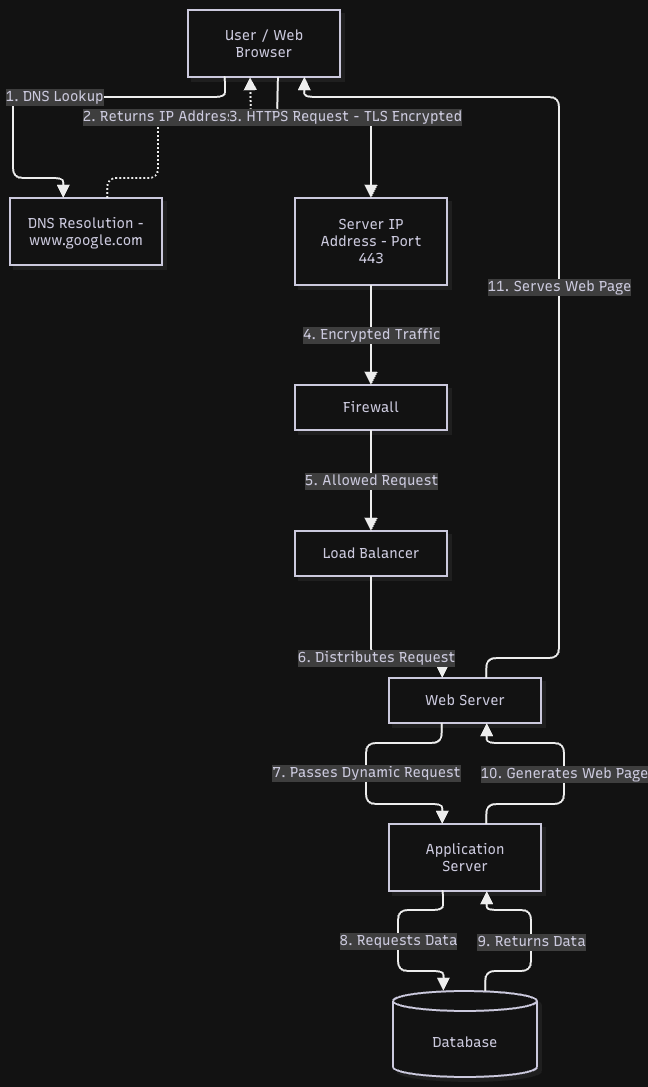

The diagram above was exported from draw.io. Its source (the exported page's mxGraphModel, read from the mxfile embedded in the PNG):
<mxGraphModel dx="735" dy="579" grid="1" gridSize="10" guides="1" tooltips="1" connect="1" arrows="1" fold="1" page="1" pageScale="1" pageWidth="850" pageHeight="1100" math="0" shadow="0">
  <root>
    <mxCell id="0" />
    <mxCell id="1" parent="0" />
    <UserObject label="" mermaidData="{&#10;  &quot;data&quot;: &quot;\nflowchart TD\n    U[\&quot;User / Web Browser\&quot;]\n    DNS[\&quot;DNS Resolution - www.google.com\&quot;]\n    IP[\&quot;Server IP Address - Port 443\&quot;]\n    FW[\&quot;Firewall\&quot;]\n    LB[\&quot;Load Balancer\&quot;]\n    WEB[\&quot;Web Server\&quot;]\n    APP[\&quot;Application Server\&quot;]\n    DB[(\&quot;Database\&quot;)]\n\n    U --&gt;|\&quot;1. DNS Lookup\&quot;| DNS\n    DNS -.-&gt;|\&quot;2. Returns IP Address\&quot;| U\n    U --&gt;|\&quot;3. HTTPS Request - TLS Encrypted\&quot;| IP\n    IP --&gt;|\&quot;4. Encrypted Traffic\&quot;| FW\n    FW --&gt;|\&quot;5. Allowed Request\&quot;| LB\n    LB --&gt;|\&quot;6. Distributes Request\&quot;| WEB\n    WEB --&gt;|\&quot;7. Passes Dynamic Request\&quot;| APP\n    APP --&gt;|\&quot;8. Requests Data\&quot;| DB\n    DB --&gt;|\&quot;9. Returns Data\&quot;| APP\n    APP --&gt;|\&quot;10. Generates Web Page\&quot;| WEB\n    WEB --&gt;|\&quot;11. Serves Web Page\&quot;| U\n&quot;,&#10;  &quot;config&quot;: null,&#10;  &quot;version&quot;: &quot;12&quot;&#10;}" id="sR6_hg63uFXRxmPGYOVy-1">
      <mxCell connectable="0" parent="1" style="group;transparentBounds=1;editIcon=1;lockedGroup=0;groupPadding=10;" vertex="1">
        <mxGeometry as="geometry" />
      </mxCell>
    </UserObject>
    <UserObject label="User / Web Browser" mermaidId="n:U" mermaidBaseStyle="html=1;whiteSpace=wrap;strokeWidth=2;fillColor=#ffffff;strokeColor=#28253D;fontColor=#28253D;fontFamily=Recursive;fontSize=14;shadow=1;shadowColor=#000000;shadowOffsetX=4;shadowOffsetY=4;shadowBlur=0;shadowOpacity=6;" mermaidBaseValue="User / Web Browser" id="sR6_hg63uFXRxmPGYOVy-2">
      <mxCell parent="sR6_hg63uFXRxmPGYOVy-1" style="html=1;whiteSpace=wrap;strokeWidth=2;fillColor=#ffffff;strokeColor=#28253D;fontColor=#28253D;fontFamily=Recursive;fontSize=14;shadow=1;shadowColor=#000000;shadowOffsetX=4;shadowOffsetY=4;shadowBlur=0;shadowOpacity=6;labelWidth=120;fontSource=https%3A%2F%2Ffonts.googleapis.com%2Fcss%3Ffamily%3DRecursive;" vertex="1">
        <mxGeometry height="67" width="152" x="208" y="30" as="geometry" />
      </mxCell>
    </UserObject>
    <UserObject label="DNS Resolution - www.google.com" mermaidId="n:DNS" mermaidBaseStyle="html=1;whiteSpace=wrap;strokeWidth=2;fillColor=#ffffff;strokeColor=#28253D;fontColor=#28253D;fontFamily=Recursive;fontSize=14;shadow=1;shadowColor=#000000;shadowOffsetX=4;shadowOffsetY=4;shadowBlur=0;shadowOpacity=6;" mermaidBaseValue="DNS Resolution - www.google.com" id="sR6_hg63uFXRxmPGYOVy-3">
      <mxCell parent="sR6_hg63uFXRxmPGYOVy-1" style="html=1;whiteSpace=wrap;strokeWidth=2;fillColor=#ffffff;strokeColor=#28253D;fontColor=#28253D;fontFamily=Recursive;fontSize=14;shadow=1;shadowColor=#000000;shadowOffsetX=4;shadowOffsetY=4;shadowBlur=0;shadowOpacity=6;labelWidth=120;fontSource=https%3A%2F%2Ffonts.googleapis.com%2Fcss%3Ffamily%3DRecursive;" vertex="1">
        <mxGeometry height="67" width="152" x="30" y="218" as="geometry" />
      </mxCell>
    </UserObject>
    <UserObject label="Server IP Address - Port 443" mermaidId="n:IP" mermaidBaseStyle="html=1;whiteSpace=wrap;strokeWidth=2;fillColor=#ffffff;strokeColor=#28253D;fontColor=#28253D;fontFamily=Recursive;fontSize=14;shadow=1;shadowColor=#000000;shadowOffsetX=4;shadowOffsetY=4;shadowBlur=0;shadowOpacity=6;" mermaidBaseValue="Server IP Address - Port 443" id="sR6_hg63uFXRxmPGYOVy-4">
      <mxCell parent="sR6_hg63uFXRxmPGYOVy-1" style="html=1;whiteSpace=wrap;strokeWidth=2;fillColor=#ffffff;strokeColor=#28253D;fontColor=#28253D;fontFamily=Recursive;fontSize=14;shadow=1;shadowColor=#000000;shadowOffsetX=4;shadowOffsetY=4;shadowBlur=0;shadowOpacity=6;labelWidth=120;fontSource=https%3A%2F%2Ffonts.googleapis.com%2Fcss%3Ffamily%3DRecursive;" vertex="1">
        <mxGeometry height="87" width="152" x="315" y="218" as="geometry" />
      </mxCell>
    </UserObject>
    <UserObject label="Firewall" mermaidId="n:FW" mermaidBaseStyle="html=1;whiteSpace=wrap;strokeWidth=2;fillColor=#ffffff;strokeColor=#28253D;fontColor=#28253D;fontFamily=Recursive;fontSize=14;shadow=1;shadowColor=#000000;shadowOffsetX=4;shadowOffsetY=4;shadowBlur=0;shadowOpacity=6;" mermaidBaseValue="Firewall" id="sR6_hg63uFXRxmPGYOVy-5">
      <mxCell parent="sR6_hg63uFXRxmPGYOVy-1" style="html=1;whiteSpace=wrap;strokeWidth=2;fillColor=#ffffff;strokeColor=#28253D;fontColor=#28253D;fontFamily=Recursive;fontSize=14;shadow=1;shadowColor=#000000;shadowOffsetX=4;shadowOffsetY=4;shadowBlur=0;shadowOpacity=6;fontSource=https%3A%2F%2Ffonts.googleapis.com%2Fcss%3Ffamily%3DRecursive;" vertex="1">
        <mxGeometry height="45" width="152" x="315" y="405" as="geometry" />
      </mxCell>
    </UserObject>
    <UserObject label="Load Balancer" mermaidId="n:LB" mermaidBaseStyle="html=1;whiteSpace=wrap;strokeWidth=2;fillColor=#ffffff;strokeColor=#28253D;fontColor=#28253D;fontFamily=Recursive;fontSize=14;shadow=1;shadowColor=#000000;shadowOffsetX=4;shadowOffsetY=4;shadowBlur=0;shadowOpacity=6;" mermaidBaseValue="Load Balancer" id="sR6_hg63uFXRxmPGYOVy-6">
      <mxCell parent="sR6_hg63uFXRxmPGYOVy-1" style="html=1;whiteSpace=wrap;strokeWidth=2;fillColor=#ffffff;strokeColor=#28253D;fontColor=#28253D;fontFamily=Recursive;fontSize=14;shadow=1;shadowColor=#000000;shadowOffsetX=4;shadowOffsetY=4;shadowBlur=0;shadowOpacity=6;fontSource=https%3A%2F%2Ffonts.googleapis.com%2Fcss%3Ffamily%3DRecursive;" vertex="1">
        <mxGeometry height="45" width="152" x="315" y="551" as="geometry" />
      </mxCell>
    </UserObject>
    <UserObject label="Web Server" mermaidId="n:WEB" mermaidBaseStyle="html=1;whiteSpace=wrap;strokeWidth=2;fillColor=#ffffff;strokeColor=#28253D;fontColor=#28253D;fontFamily=Recursive;fontSize=14;shadow=1;shadowColor=#000000;shadowOffsetX=4;shadowOffsetY=4;shadowBlur=0;shadowOpacity=6;" mermaidBaseValue="Web Server" id="sR6_hg63uFXRxmPGYOVy-7">
      <mxCell parent="sR6_hg63uFXRxmPGYOVy-1" style="html=1;whiteSpace=wrap;strokeWidth=2;fillColor=#ffffff;strokeColor=#28253D;fontColor=#28253D;fontFamily=Recursive;fontSize=14;shadow=1;shadowColor=#000000;shadowOffsetX=4;shadowOffsetY=4;shadowBlur=0;shadowOpacity=6;fontSource=https%3A%2F%2Ffonts.googleapis.com%2Fcss%3Ffamily%3DRecursive;" vertex="1">
        <mxGeometry height="45" width="152" x="409" y="698" as="geometry" />
      </mxCell>
    </UserObject>
    <UserObject label="Application Server" mermaidId="n:APP" mermaidBaseStyle="html=1;whiteSpace=wrap;strokeWidth=2;fillColor=#ffffff;strokeColor=#28253D;fontColor=#28253D;fontFamily=Recursive;fontSize=14;shadow=1;shadowColor=#000000;shadowOffsetX=4;shadowOffsetY=4;shadowBlur=0;shadowOpacity=6;" mermaidBaseValue="Application Server" id="sR6_hg63uFXRxmPGYOVy-8">
      <mxCell parent="sR6_hg63uFXRxmPGYOVy-1" style="html=1;whiteSpace=wrap;strokeWidth=2;fillColor=#ffffff;strokeColor=#28253D;fontColor=#28253D;fontFamily=Recursive;fontSize=14;shadow=1;shadowColor=#000000;shadowOffsetX=4;shadowOffsetY=4;shadowBlur=0;shadowOpacity=6;labelWidth=120;fontSource=https%3A%2F%2Ffonts.googleapis.com%2Fcss%3Ffamily%3DRecursive;" vertex="1">
        <mxGeometry height="67" width="152" x="409" y="844" as="geometry" />
      </mxCell>
    </UserObject>
    <UserObject label="Database" mermaidId="n:DB" mermaidBaseStyle="html=1;shape=cylinder3;boundedLbl=1;backgroundOutline=1;size=10;strokeWidth=2;whiteSpace=wrap;fillColor=#ffffff;strokeColor=#28253D;fontColor=#28253D;fontFamily=Recursive;fontSize=14;shadow=1;shadowColor=#000000;shadowOffsetX=4;shadowOffsetY=4;shadowBlur=0;shadowOpacity=6;" mermaidBaseValue="Database" id="sR6_hg63uFXRxmPGYOVy-9">
      <mxCell parent="sR6_hg63uFXRxmPGYOVy-1" style="html=1;shape=cylinder3;boundedLbl=1;backgroundOutline=1;size=10;strokeWidth=2;whiteSpace=wrap;fillColor=#ffffff;strokeColor=#28253D;fontColor=#28253D;fontFamily=Recursive;fontSize=14;shadow=1;shadowColor=#000000;shadowOffsetX=4;shadowOffsetY=4;shadowBlur=0;shadowOpacity=6;fontSource=https%3A%2F%2Ffonts.googleapis.com%2Fcss%3Ffamily%3DRecursive;" vertex="1">
        <mxGeometry height="86" width="144" x="413" y="1011" as="geometry" />
      </mxCell>
    </UserObject>
    <UserObject label="1. DNS Lookup" mermaidId="e:U-&gt;DNS#0" mermaidBaseStyle="edgeStyle=orthogonalEdgeStyle;rounded=1;curved=0;startArrow=none;endArrow=block;endSize=8;jumpStyle=arc;jumpSize=12;strokeColor=#000000;html=1;fontSize=16;labelBackgroundColor=#cccccc;fontFamily=Recursive;fontColor=#28253D;exitX=0.24;exitY=0.99;entryX=0.35;entryY=0;strokeWidth=2;targetPerimeterSpacing=4;" mermaidBaseValue="1. DNS Lookup" id="sR6_hg63uFXRxmPGYOVy-10">
      <mxCell edge="1" parent="sR6_hg63uFXRxmPGYOVy-1" source="sR6_hg63uFXRxmPGYOVy-2" style="edgeStyle=orthogonalEdgeStyle;rounded=1;curved=0;startArrow=none;endArrow=block;endSize=8;jumpStyle=arc;jumpSize=12;strokeColor=#000000;html=1;fontSize=14;labelBackgroundColor=#cccccc;fontFamily=Recursive;fontColor=#28253D;exitX=0.24;exitY=0.99;entryX=0.35;entryY=0;strokeWidth=2;targetPerimeterSpacing=4;fontSource=https%3A%2F%2Ffonts.googleapis.com%2Fcss%3Ffamily%3DRecursive;" target="sR6_hg63uFXRxmPGYOVy-3">
        <mxGeometry relative="1" as="geometry">
          <Array as="points">
            <mxPoint x="245" y="117" />
            <mxPoint x="33" y="117" />
            <mxPoint x="33" y="198" />
            <mxPoint x="84" y="198" />
          </Array>
        </mxGeometry>
      </mxCell>
    </UserObject>
    <UserObject label="2. Returns IP Address" mermaidId="e:DNS-&gt;U#0" mermaidBaseStyle="edgeStyle=orthogonalEdgeStyle;rounded=1;curved=0;dashed=1;dashPattern=2 2;fixDash=1;startArrow=none;endArrow=block;endSize=8;jumpStyle=arc;jumpSize=12;strokeColor=#000000;html=1;fontSize=16;labelBackgroundColor=#cccccc;fontFamily=Recursive;fontColor=#28253D;exitX=0.64;exitY=0;entryX=0.41;entryY=0.99;strokeWidth=2;targetPerimeterSpacing=4;" mermaidBaseValue="2. Returns IP Address" id="sR6_hg63uFXRxmPGYOVy-11">
      <mxCell edge="1" parent="sR6_hg63uFXRxmPGYOVy-1" source="sR6_hg63uFXRxmPGYOVy-3" style="edgeStyle=orthogonalEdgeStyle;rounded=1;curved=0;dashed=1;dashPattern=2 2;fixDash=1;startArrow=none;endArrow=block;endSize=8;jumpStyle=arc;jumpSize=12;strokeColor=#000000;html=1;fontSize=14;labelBackgroundColor=#cccccc;fontFamily=Recursive;fontColor=#28253D;exitX=0.64;exitY=0;entryX=0.41;entryY=0.99;strokeWidth=2;targetPerimeterSpacing=4;fontSource=https%3A%2F%2Ffonts.googleapis.com%2Fcss%3Ffamily%3DRecursive;" target="sR6_hg63uFXRxmPGYOVy-2">
        <mxGeometry relative="1" as="geometry">
          <Array as="points">
            <mxPoint x="128" y="198" />
            <mxPoint x="178" y="198" />
            <mxPoint x="178" y="137" />
            <mxPoint x="271" y="137" />
          </Array>
        </mxGeometry>
      </mxCell>
    </UserObject>
    <UserObject label="3. HTTPS Request - TLS Encrypted" mermaidId="e:U-&gt;IP#0" mermaidBaseStyle="edgeStyle=orthogonalEdgeStyle;rounded=1;curved=0;startArrow=none;endArrow=block;endSize=8;jumpStyle=arc;jumpSize=12;strokeColor=#000000;html=1;fontSize=16;labelBackgroundColor=#cccccc;fontFamily=Recursive;fontColor=#28253D;exitX=0.59;exitY=0.99;entryX=0.5;entryY=0;strokeWidth=2;targetPerimeterSpacing=4;" mermaidBaseValue="3. HTTPS Request - TLS Encrypted" id="sR6_hg63uFXRxmPGYOVy-12">
      <mxCell edge="1" parent="sR6_hg63uFXRxmPGYOVy-1" source="sR6_hg63uFXRxmPGYOVy-2" style="edgeStyle=orthogonalEdgeStyle;rounded=1;curved=0;startArrow=none;endArrow=block;endSize=8;jumpStyle=arc;jumpSize=12;strokeColor=#000000;html=1;fontSize=14;labelBackgroundColor=#cccccc;fontFamily=Recursive;fontColor=#28253D;exitX=0.59;exitY=0.99;entryX=0.5;entryY=0;strokeWidth=2;targetPerimeterSpacing=4;fontSource=https%3A%2F%2Ffonts.googleapis.com%2Fcss%3Ffamily%3DRecursive;" target="sR6_hg63uFXRxmPGYOVy-4">
        <mxGeometry relative="1" as="geometry">
          <Array as="points">
            <mxPoint x="297" y="137" />
            <mxPoint x="391" y="137" />
          </Array>
        </mxGeometry>
      </mxCell>
    </UserObject>
    <UserObject label="4. Encrypted Traffic" mermaidId="e:IP-&gt;FW#0" mermaidBaseStyle="edgeStyle=orthogonalEdgeStyle;rounded=1;curved=0;startArrow=none;endArrow=block;endSize=8;jumpStyle=arc;jumpSize=12;strokeColor=#000000;html=1;fontSize=16;labelBackgroundColor=#cccccc;fontFamily=Recursive;fontColor=#28253D;exitX=0.5;exitY=0.99;entryX=0.5;entryY=0;strokeWidth=2;targetPerimeterSpacing=4;" mermaidBaseValue="4. Encrypted Traffic" id="sR6_hg63uFXRxmPGYOVy-13">
      <mxCell edge="1" parent="sR6_hg63uFXRxmPGYOVy-1" source="sR6_hg63uFXRxmPGYOVy-4" style="edgeStyle=orthogonalEdgeStyle;rounded=1;curved=0;startArrow=none;endArrow=block;endSize=8;jumpStyle=arc;jumpSize=12;strokeColor=#000000;html=1;fontSize=14;labelBackgroundColor=#cccccc;fontFamily=Recursive;fontColor=#28253D;exitX=0.5;exitY=0.99;entryX=0.5;entryY=0;strokeWidth=2;targetPerimeterSpacing=4;fontSource=https%3A%2F%2Ffonts.googleapis.com%2Fcss%3Ffamily%3DRecursive;" target="sR6_hg63uFXRxmPGYOVy-5">
        <mxGeometry relative="1" as="geometry">
          <Array as="points" />
        </mxGeometry>
      </mxCell>
    </UserObject>
    <UserObject label="5. Allowed Request" mermaidId="e:FW-&gt;LB#0" mermaidBaseStyle="edgeStyle=orthogonalEdgeStyle;rounded=1;curved=0;startArrow=none;endArrow=block;endSize=8;jumpStyle=arc;jumpSize=12;strokeColor=#000000;html=1;fontSize=16;labelBackgroundColor=#cccccc;fontFamily=Recursive;fontColor=#28253D;exitX=0.5;exitY=1;entryX=0.5;entryY=0.01;strokeWidth=2;targetPerimeterSpacing=4;" mermaidBaseValue="5. Allowed Request" id="sR6_hg63uFXRxmPGYOVy-14">
      <mxCell edge="1" parent="sR6_hg63uFXRxmPGYOVy-1" source="sR6_hg63uFXRxmPGYOVy-5" style="edgeStyle=orthogonalEdgeStyle;rounded=1;curved=0;startArrow=none;endArrow=block;endSize=8;jumpStyle=arc;jumpSize=12;strokeColor=#000000;html=1;fontSize=14;labelBackgroundColor=#cccccc;fontFamily=Recursive;fontColor=#28253D;exitX=0.5;exitY=1;entryX=0.5;entryY=0.01;strokeWidth=2;targetPerimeterSpacing=4;fontSource=https%3A%2F%2Ffonts.googleapis.com%2Fcss%3Ffamily%3DRecursive;" target="sR6_hg63uFXRxmPGYOVy-6">
        <mxGeometry relative="1" as="geometry">
          <Array as="points" />
        </mxGeometry>
      </mxCell>
    </UserObject>
    <UserObject label="6. Distributes Request" mermaidId="e:LB-&gt;WEB#0" mermaidBaseStyle="edgeStyle=orthogonalEdgeStyle;rounded=1;curved=0;startArrow=none;endArrow=block;endSize=8;jumpStyle=arc;jumpSize=12;strokeColor=#000000;html=1;fontSize=16;labelBackgroundColor=#cccccc;fontFamily=Recursive;fontColor=#28253D;exitX=0.5;exitY=1;entryX=0.35;entryY=0;strokeWidth=2;targetPerimeterSpacing=4;" mermaidBaseValue="6. Distributes Request" id="sR6_hg63uFXRxmPGYOVy-15">
      <mxCell edge="1" parent="sR6_hg63uFXRxmPGYOVy-1" source="sR6_hg63uFXRxmPGYOVy-6" style="edgeStyle=orthogonalEdgeStyle;rounded=1;curved=0;startArrow=none;endArrow=block;endSize=8;jumpStyle=arc;jumpSize=12;strokeColor=#000000;html=1;fontSize=14;labelBackgroundColor=#cccccc;fontFamily=Recursive;fontColor=#28253D;exitX=0.5;exitY=1;entryX=0.35;entryY=0;strokeWidth=2;targetPerimeterSpacing=4;fontSource=https%3A%2F%2Ffonts.googleapis.com%2Fcss%3Ffamily%3DRecursive;" target="sR6_hg63uFXRxmPGYOVy-7">
        <mxGeometry relative="1" as="geometry">
          <Array as="points">
            <mxPoint x="391" y="678" />
            <mxPoint x="463" y="678" />
          </Array>
        </mxGeometry>
      </mxCell>
    </UserObject>
    <UserObject label="7. Passes Dynamic Request" mermaidId="e:WEB-&gt;APP#0" mermaidBaseStyle="edgeStyle=orthogonalEdgeStyle;rounded=1;curved=0;startArrow=none;endArrow=block;endSize=8;jumpStyle=arc;jumpSize=12;strokeColor=#000000;html=1;fontSize=16;labelBackgroundColor=#cccccc;fontFamily=Recursive;fontColor=#28253D;exitX=0.35;exitY=0.99;entryX=0.35;entryY=0;strokeWidth=2;targetPerimeterSpacing=4;" mermaidBaseValue="7. Passes Dynamic Request" id="sR6_hg63uFXRxmPGYOVy-16">
      <mxCell edge="1" parent="sR6_hg63uFXRxmPGYOVy-1" source="sR6_hg63uFXRxmPGYOVy-7" style="edgeStyle=orthogonalEdgeStyle;rounded=1;curved=0;startArrow=none;endArrow=block;endSize=8;jumpStyle=arc;jumpSize=12;strokeColor=#000000;html=1;fontSize=14;labelBackgroundColor=#cccccc;fontFamily=Recursive;fontColor=#28253D;exitX=0.35;exitY=0.99;entryX=0.35;entryY=0;strokeWidth=2;targetPerimeterSpacing=4;fontSource=https%3A%2F%2Ffonts.googleapis.com%2Fcss%3Ffamily%3DRecursive;" target="sR6_hg63uFXRxmPGYOVy-8">
        <mxGeometry relative="1" as="geometry">
          <Array as="points">
            <mxPoint x="386" y="763" />
            <mxPoint x="386" y="824" />
          </Array>
        </mxGeometry>
      </mxCell>
    </UserObject>
    <UserObject label="8. Requests Data" mermaidId="e:APP-&gt;DB#0" mermaidBaseStyle="edgeStyle=orthogonalEdgeStyle;rounded=1;curved=0;startArrow=none;endArrow=block;endSize=8;jumpStyle=arc;jumpSize=12;strokeColor=#000000;html=1;fontSize=16;labelBackgroundColor=#cccccc;fontFamily=Recursive;fontColor=#28253D;exitX=0.35;exitY=0.99;entryX=0.35;entryY=0;strokeWidth=2;targetPerimeterSpacing=4;" mermaidBaseValue="8. Requests Data" id="sR6_hg63uFXRxmPGYOVy-17">
      <mxCell edge="1" parent="sR6_hg63uFXRxmPGYOVy-1" source="sR6_hg63uFXRxmPGYOVy-8" style="edgeStyle=orthogonalEdgeStyle;rounded=1;curved=0;startArrow=none;endArrow=block;endSize=8;jumpStyle=arc;jumpSize=12;strokeColor=#000000;html=1;fontSize=14;labelBackgroundColor=#cccccc;fontFamily=Recursive;fontColor=#28253D;exitX=0.35;exitY=0.99;entryX=0.35;entryY=0;strokeWidth=2;targetPerimeterSpacing=4;fontSource=https%3A%2F%2Ffonts.googleapis.com%2Fcss%3Ffamily%3DRecursive;" target="sR6_hg63uFXRxmPGYOVy-9">
        <mxGeometry relative="1" as="geometry">
          <Array as="points">
            <mxPoint x="463" y="930" />
            <mxPoint x="418" y="930" />
            <mxPoint x="418" y="991" />
            <mxPoint x="464" y="991" />
          </Array>
        </mxGeometry>
      </mxCell>
    </UserObject>
    <UserObject label="9. Returns Data" mermaidId="e:DB-&gt;APP#0" mermaidBaseStyle="edgeStyle=orthogonalEdgeStyle;rounded=1;curved=0;startArrow=none;endArrow=block;endSize=8;jumpStyle=arc;jumpSize=12;strokeColor=#000000;html=1;fontSize=16;labelBackgroundColor=#cccccc;fontFamily=Recursive;fontColor=#28253D;exitX=0.64;exitY=0;entryX=0.64;entryY=0.99;strokeWidth=2;targetPerimeterSpacing=4;" mermaidBaseValue="9. Returns Data" id="sR6_hg63uFXRxmPGYOVy-18">
      <mxCell edge="1" parent="sR6_hg63uFXRxmPGYOVy-1" source="sR6_hg63uFXRxmPGYOVy-9" style="edgeStyle=orthogonalEdgeStyle;rounded=1;curved=0;startArrow=none;endArrow=block;endSize=8;jumpStyle=arc;jumpSize=12;strokeColor=#000000;html=1;fontSize=14;labelBackgroundColor=#cccccc;fontFamily=Recursive;fontColor=#28253D;exitX=0.64;exitY=0;entryX=0.64;entryY=0.99;strokeWidth=2;targetPerimeterSpacing=4;fontSource=https%3A%2F%2Ffonts.googleapis.com%2Fcss%3Ffamily%3DRecursive;" target="sR6_hg63uFXRxmPGYOVy-8">
        <mxGeometry relative="1" as="geometry">
          <Array as="points">
            <mxPoint x="505" y="991" />
            <mxPoint x="551" y="991" />
            <mxPoint x="551" y="930" />
            <mxPoint x="507" y="930" />
          </Array>
        </mxGeometry>
      </mxCell>
    </UserObject>
    <UserObject label="10. Generates Web Page" mermaidId="e:APP-&gt;WEB#0" mermaidBaseStyle="edgeStyle=orthogonalEdgeStyle;rounded=1;curved=0;startArrow=none;endArrow=block;endSize=8;jumpStyle=arc;jumpSize=12;strokeColor=#000000;html=1;fontSize=16;labelBackgroundColor=#cccccc;fontFamily=Recursive;fontColor=#28253D;exitX=0.64;exitY=0;entryX=0.64;entryY=0.99;strokeWidth=2;targetPerimeterSpacing=4;" mermaidBaseValue="10. Generates Web Page" id="sR6_hg63uFXRxmPGYOVy-19">
      <mxCell edge="1" parent="sR6_hg63uFXRxmPGYOVy-1" source="sR6_hg63uFXRxmPGYOVy-8" style="edgeStyle=orthogonalEdgeStyle;rounded=1;curved=0;startArrow=none;endArrow=block;endSize=8;jumpStyle=arc;jumpSize=12;strokeColor=#000000;html=1;fontSize=14;labelBackgroundColor=#cccccc;fontFamily=Recursive;fontColor=#28253D;exitX=0.64;exitY=0;entryX=0.64;entryY=0.99;strokeWidth=2;targetPerimeterSpacing=4;fontSource=https%3A%2F%2Ffonts.googleapis.com%2Fcss%3Ffamily%3DRecursive;" target="sR6_hg63uFXRxmPGYOVy-7">
        <mxGeometry relative="1" as="geometry">
          <Array as="points">
            <mxPoint x="584" y="824" />
            <mxPoint x="584" y="763" />
          </Array>
        </mxGeometry>
      </mxCell>
    </UserObject>
    <UserObject label="11. Serves Web Page" mermaidId="e:WEB-&gt;U#0" mermaidBaseStyle="edgeStyle=orthogonalEdgeStyle;rounded=1;curved=0;startArrow=none;endArrow=block;endSize=8;jumpStyle=arc;jumpSize=12;strokeColor=#000000;html=1;fontSize=16;labelBackgroundColor=#cccccc;fontFamily=Recursive;fontColor=#28253D;exitX=0.64;exitY=0;entryX=0.76;entryY=0.99;strokeWidth=2;targetPerimeterSpacing=4;" mermaidBaseValue="11. Serves Web Page" id="sR6_hg63uFXRxmPGYOVy-20">
      <mxCell edge="1" parent="sR6_hg63uFXRxmPGYOVy-1" source="sR6_hg63uFXRxmPGYOVy-7" style="edgeStyle=orthogonalEdgeStyle;rounded=1;curved=0;startArrow=none;endArrow=block;endSize=8;jumpStyle=arc;jumpSize=12;strokeColor=#000000;html=1;fontSize=14;labelBackgroundColor=#cccccc;fontFamily=Recursive;fontColor=#28253D;exitX=0.64;exitY=0;entryX=0.76;entryY=0.99;strokeWidth=2;targetPerimeterSpacing=4;fontSource=https%3A%2F%2Ffonts.googleapis.com%2Fcss%3Ffamily%3DRecursive;" target="sR6_hg63uFXRxmPGYOVy-2">
        <mxGeometry relative="1" as="geometry">
          <Array as="points">
            <mxPoint x="507" y="678" />
            <mxPoint x="579" y="678" />
            <mxPoint x="579" y="647" />
            <mxPoint x="579" y="574" />
            <mxPoint x="579" y="501" />
            <mxPoint x="579" y="355" />
            <mxPoint x="579" y="261" />
            <mxPoint x="579" y="167" />
            <mxPoint x="579" y="117" />
            <mxPoint x="324" y="117" />
          </Array>
        </mxGeometry>
      </mxCell>
    </UserObject>
  </root>
</mxGraphModel>